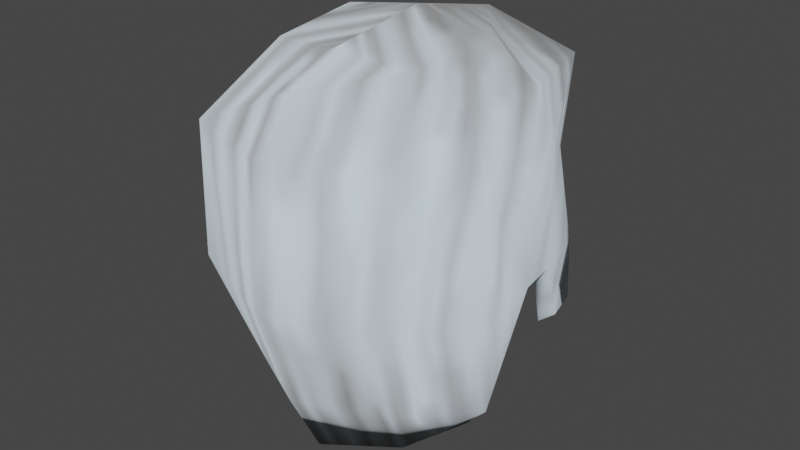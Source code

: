 # Source: ProjectZomboid_Hairs.blend  (saved by Blender 4.1.24; exported with 4.5.12 LTS)
import bpy
from mathutils import Matrix  # noqa: F401  (used for matrix-valued properties, if any)

bpy.ops.wm.read_factory_settings(use_empty=True)
scene = bpy.context.scene
scene.name = 'Scene'

# ---- collections
col_malehair = bpy.data.collections.new('MaleHair'); scene.collection.children.link(col_malehair)

# ---- images (referenced by path relative to the original .blend; pixels are not part of the script)
import os
ASSET_DIR = os.environ.get("B2B_ASSET_DIR", "")  # directory of the original .blend (textures are referenced by path, not embedded)
HERE = os.path.dirname(os.path.abspath(__file__))  # packed textures are extracted next to this script under _unpacked/

def load_image(name, relpath, width, height, colorspace="sRGB"):
    """Load a texture the original file referenced (path relative to the .blend, or extracted next to this script)."""
    p = next((c for c in (os.path.join(HERE, relpath), os.path.join(ASSET_DIR, relpath)) if relpath and os.path.exists(c)), "")
    if p:
        img = bpy.data.images.load(p, check_existing=True)
        img.name = name
    else:  # same state as the original file: an image datablock whose file is absent (Cycles renders it pink)
        img = bpy.data.images.new(name, width, height)
        img.source = "FILE"
        img.filepath = "//" + (relpath or name)
    img.colorspace_settings.name = colorspace
    return img
img_f_hair_white_png = load_image('F_Hair_White.png', '_unpacked/F_Hair_White.4fe7c8e5.png', 128, 128, 'sRGB')

# ---- materials (node trees are filled in below, after node groups)
mat_hair = bpy.data.materials.new('Hair')
mat_hair.alpha_threshold = 0.0
mat_hair.use_transparent_shadow = False
mat_hair.roughness = 0.5

# ---- material node trees
mat_hair.use_nodes = True; mat_hair.node_tree.nodes.clear()
_N = mat_hair.node_tree.nodes; _L = mat_hair.node_tree.links
n0 = _N.new('ShaderNodeOutputMaterial'); n0.name = 'Material Output'; n0.location = (300, 300)
n1 = _N.new('ShaderNodeBsdfDiffuse'); n1.name = 'Diffuse BSDF'; n1.location = (10, 300)
n1.inputs[1].default_value = 0.5
n2 = _N.new('ShaderNodeTexImage'); n2.name = 'Image Texture'; n2.location = (-280, 275)
n2.image = img_f_hair_white_png
_L.new(n1.outputs[0], n0.inputs[0])
_L.new(n2.outputs[0], n1.inputs[0])
n0.is_active_output = True

# ---- world
world_world = bpy.data.worlds.new('World'); scene.world = world_world
world_world.use_nodes = True; world_world.node_tree.nodes.clear()
_N = world_world.node_tree.nodes; _L = world_world.node_tree.links
n0 = _N.new('ShaderNodeOutputWorld'); n0.name = 'World Output'; n0.location = (300, 300)
n1 = _N.new('ShaderNodeBackground'); n1.name = 'Background'; n1.location = (10, 300)
n1.inputs[0].default_value = (0.05088, 0.05088, 0.05088, 1.0)
_L.new(n1.outputs[0], n0.inputs[0])
n0.is_active_output = True
world_world.color = (0.05088, 0.05088, 0.05088)
world_world.use_sun_shadow = False
world_world.sun_shadow_jitter_overblur = 0.0

# ---- meshes
me_046 = bpy.data.meshes.new('.046')
me_046.from_pydata([(0.04149, -0.03851, 0.8718), (0.02678, -0.02745, 0.8443), (0.0532, -0.02303, 0.8866), (0.04957, -0.005056, 0.8856), (0.03337, 0.007183, 0.9407), (0.05537, -0.04204, 0.9123), (0.05277, -0.02807, 0.9113), (0.04917, -0.00567, 0.9121), (0.04419, -0.002707, 0.9415), (0.02872, -0.06375, 0.857), (0.03354, -0.04221, 0.8546), (0.0, 0.02843, 0.9405), (0.0, 0.0363, 0.9655), (0.02795, -0.06221, 0.9825), (0.02727, -0.02595, 0.8321), (0.04454, -0.03894, 0.8643), (0.05829, -0.02076, 0.8901), (0.05403, -0.005514, 0.8889), (0.04354, -0.05389, 0.9721), (0.04843, -0.02495, 0.9726), (0.035, 0.01471, 0.9452), (0.03223, 0.02403, 0.9678), (0.03827, -0.09034, 0.9594), (0.04227, -0.08835, 0.9069), (0.06183, -0.05881, 0.9074), (0.06083, -0.04309, 0.9119), (0.05275, -0.06118, 0.957), (0.05707, -0.0268, 0.9566), (0.05355, -0.006393, 0.9116), (0.04771, -0.007469, 0.9462), (0.05779, -0.02668, 0.9107), (0.0, 0.01566, 0.9811), (0.0304, -0.02542, 0.9854), (0.0352, -0.04328, 0.8441), (0.03525, -0.07487, 0.8661), (0.02955, -0.06857, 0.8469), (0.0539, -0.05391, 0.8655), (0.0, 0.01887, 0.9367), (-0.04149, -0.03851, 0.8718), (-0.02678, -0.02745, 0.8443), (-0.0532, -0.02303, 0.8866), (-0.04957, -0.005056, 0.8856), (0.0, -0.07326, 0.8591), (-0.03337, 0.007183, 0.9407), (-0.05537, -0.04204, 0.9123), (-0.05277, -0.02807, 0.9113), (-0.04917, -0.00567, 0.9121), (-0.04419, -0.002707, 0.9415), (-0.02872, -0.06375, 0.857), (-0.03354, -0.04221, 0.8546), (0.0, -0.06752, 0.9851), (-0.02795, -0.06221, 0.9825), (-0.02727, -0.02595, 0.8321), (-0.04454, -0.03894, 0.8643), (-0.05829, -0.02076, 0.8901), (-0.05403, -0.005514, 0.8889), (0.0, -0.09275, 0.8663), (0.0, -0.07975, 0.8403), (0.0, -0.09127, 0.9766), (-0.04354, -0.05389, 0.9721), (-0.04843, -0.02495, 0.9726), (-0.035, 0.01471, 0.9452), (-0.03223, 0.02403, 0.9678), (0.0, -0.1029, 0.9591), (-0.03827, -0.09034, 0.9594), (0.0, -0.1053, 0.9069), (-0.04227, -0.08835, 0.9069), (-0.06183, -0.05881, 0.9074), (-0.05275, -0.06118, 0.957), (-0.06083, -0.04309, 0.9119), (-0.05355, -0.006393, 0.9116), (-0.05707, -0.0268, 0.9566), (-0.04771, -0.007469, 0.9462), (-0.05779, -0.02668, 0.9107), (0.0, -0.02589, 0.9903), (-0.0304, -0.02542, 0.9854), (-0.03525, -0.07487, 0.8661), (-0.0352, -0.04328, 0.8441), (-0.02955, -0.06857, 0.8469), (-0.0539, -0.05391, 0.8655)], [], [(37, 11, 20), (20, 4, 37), (5, 25, 15), (15, 0, 5), (0, 15, 14), (14, 1, 0), (1, 14, 33), (33, 10, 1), (2, 16, 30), (30, 6, 2), (3, 17, 16), (16, 2, 3), (7, 28, 17), (17, 3, 7), (9, 35, 57), (57, 42, 9), (4, 20, 29), (29, 8, 4), (6, 30, 25), (25, 5, 6), (8, 29, 28), (28, 7, 8), (10, 33, 35), (35, 9, 10), (58, 22, 13), (13, 22, 18), (31, 32, 19), (19, 21, 31), (74, 50, 13), (13, 32, 74), (58, 13, 50), (12, 21, 20), (20, 11, 12), (12, 31, 21), (18, 19, 32), (32, 13, 18), (25, 24, 36), (36, 15, 25), (15, 36, 33), (33, 14, 15), (30, 16, 17), (17, 28, 30), (18, 22, 26), (24, 26, 22), (22, 23, 24), (23, 65, 56), (56, 34, 23), (34, 56, 57), (57, 35, 34), (27, 29, 21), (21, 19, 27), (22, 58, 63), (26, 27, 19), (19, 18, 26), (21, 29, 20), (22, 63, 65), (65, 23, 22), (24, 23, 34), (34, 36, 24), (30, 27, 25), (27, 26, 25), (26, 24, 25), (29, 27, 30), (30, 28, 29), (32, 31, 74), (35, 33, 36), (36, 34, 35), (37, 43, 61), (61, 11, 37), (44, 38, 53), (53, 69, 44), (38, 39, 52), (52, 53, 38), (39, 49, 77), (77, 52, 39), (40, 45, 73), (73, 54, 40), (41, 40, 54), (54, 55, 41), (46, 41, 55), (55, 70, 46), (48, 42, 57), (57, 78, 48), (43, 47, 72), (72, 61, 43), (45, 44, 69), (69, 73, 45), (47, 46, 70), (70, 72, 47), (49, 48, 78), (78, 77, 49), (58, 51, 64), (51, 59, 64), (31, 62, 60), (60, 75, 31), (74, 75, 51), (51, 50, 74), (58, 50, 51), (12, 11, 61), (61, 62, 12), (12, 62, 31), (59, 51, 75), (75, 60, 59), (69, 53, 79), (79, 67, 69), (53, 52, 77), (77, 79, 53), (73, 70, 55), (55, 54, 73), (59, 68, 64), (67, 66, 64), (64, 68, 67), (66, 76, 56), (56, 65, 66), (76, 78, 57), (57, 56, 76), (71, 60, 62), (62, 72, 71), (64, 63, 58), (68, 59, 60), (60, 71, 68), (62, 61, 72), (64, 66, 65), (65, 63, 64), (67, 79, 76), (76, 66, 67), (73, 69, 71), (69, 68, 71), (69, 67, 68), (72, 70, 73), (73, 71, 72), (75, 74, 31), (78, 76, 79), (79, 77, 78)])
me_046.polygons.foreach_set('use_smooth', [True] * 134)
_uv = me_046.uv_layers.new(name='UV0')
_uv.uv.foreach_set('vector', [0.7719, 0.9252, 0.7583, 0.9376, 0.7038, 0.8972, 0.7038, 0.8972, 0.7139, 0.8877, 0.7719, 0.9252, 0.6302, 0.7853, 0.6171, 0.7898, 0.5967, 0.7205, 0.5967, 0.7205, 0.6146, 0.7263, 0.6302, 0.7853, 0.6146, 0.7263, 0.5967, 0.7205, 0.5835, 0.6736, 0.5835, 0.6736, 0.584, 0.677, 0.6146, 0.7263, 0.584, 0.677, 0.5835, 0.6736, 0.5487, 0.6916, 0.5487, 0.6916, 0.5318, 0.679, 0.584, 0.677, 0.7055, 0.7841, 0.7016, 0.7916, 0.6552, 0.806, 0.6552, 0.806, 0.6534, 0.7996, 0.7055, 0.7841, 0.7438, 0.8002, 0.7317, 0.8024, 0.7016, 0.7916, 0.7016, 0.7916, 0.7055, 0.7841, 0.7438, 0.8002, 0.7058, 0.8292, 0.698, 0.8247, 0.7317, 0.8024, 0.7317, 0.8024, 0.7438, 0.8002, 0.7058, 0.8292, 0.4807, 0.6863, 0.4812, 0.7014, 0.3963, 0.7009, 0.3963, 0.7009, 0.396, 0.6785, 0.4807, 0.6863, 0.7139, 0.8877, 0.7038, 0.8972, 0.6666, 0.8682, 0.6666, 0.8682, 0.686, 0.8693, 0.7139, 0.8877, 0.6534, 0.7996, 0.6552, 0.806, 0.6171, 0.7898, 0.6171, 0.7898, 0.6302, 0.7853, 0.6534, 0.7996, 0.686, 0.8693, 0.6666, 0.8682, 0.698, 0.8247, 0.698, 0.8247, 0.7058, 0.8292, 0.686, 0.8693, 0.5318, 0.679, 0.5487, 0.6916, 0.4812, 0.7014, 0.4812, 0.7014, 0.4807, 0.6863, 0.5318, 0.679, 0.398, 0.8664, 0.476, 0.8403, 0.4799, 0.8852, 0.4799, 0.8852, 0.476, 0.8403, 0.5298, 0.8713, 0.6236, 0.9616, 0.5513, 0.9078, 0.5861, 0.8835, 0.5861, 0.8835, 0.672, 0.9218, 0.6236, 0.9616, 0.5083, 0.9405, 0.3984, 0.9005, 0.4799, 0.8852, 0.4799, 0.8852, 0.5513, 0.9078, 0.5083, 0.9405, 0.398, 0.8664, 0.4799, 0.8852, 0.3984, 0.9005, 0.7006, 0.9601, 0.672, 0.9218, 0.7038, 0.8972, 0.7038, 0.8972, 0.7583, 0.9376, 0.7006, 0.9601, 0.7006, 0.9601, 0.6236, 0.9616, 0.672, 0.9218, 0.5298, 0.8713, 0.5861, 0.8835, 0.5513, 0.9078, 0.5513, 0.9078, 0.4799, 0.8852, 0.5298, 0.8713, 0.6171, 0.7898, 0.5806, 0.7838, 0.5616, 0.7299, 0.5616, 0.7299, 0.5967, 0.7205, 0.6171, 0.7898, 0.5967, 0.7205, 0.5616, 0.7299, 0.5487, 0.6916, 0.5487, 0.6916, 0.5835, 0.6736, 0.5967, 0.7205, 0.6552, 0.806, 0.7016, 0.7916, 0.7317, 0.8024, 0.7317, 0.8024, 0.698, 0.8247, 0.6552, 0.806, 0.5298, 0.8713, 0.476, 0.8403, 0.5397, 0.8456, 0.5806, 0.7838, 0.5397, 0.8456, 0.476, 0.8403, 0.476, 0.8403, 0.4987, 0.7805, 0.5806, 0.7838, 0.4987, 0.7805, 0.3971, 0.7803, 0.3966, 0.7328, 0.3966, 0.7328, 0.4936, 0.7281, 0.4987, 0.7805, 0.4936, 0.7281, 0.3966, 0.7328, 0.3963, 0.7009, 0.3963, 0.7009, 0.4812, 0.7014, 0.4936, 0.7281, 0.6096, 0.8612, 0.6666, 0.8682, 0.672, 0.9218, 0.672, 0.9218, 0.5861, 0.8835, 0.6096, 0.8612, 0.476, 0.8403, 0.398, 0.8664, 0.3978, 0.842, 0.5397, 0.8456, 0.6096, 0.8612, 0.5861, 0.8835, 0.5861, 0.8835, 0.5298, 0.8713, 0.5397, 0.8456, 0.672, 0.9218, 0.6666, 0.8682, 0.7038, 0.8972, 0.476, 0.8403, 0.3978, 0.842, 0.3971, 0.7803, 0.3971, 0.7803, 0.4987, 0.7805, 0.476, 0.8403, 0.5806, 0.7838, 0.4987, 0.7805, 0.4936, 0.7281, 0.4936, 0.7281, 0.5616, 0.7299, 0.5806, 0.7838, 0.6552, 0.806, 0.6096, 0.8612, 0.6171, 0.7898, 0.6096, 0.8612, 0.5397, 0.8456, 0.6171, 0.7898, 0.5397, 0.8456, 0.5806, 0.7838, 0.6171, 0.7898, 0.6666, 0.8682, 0.6096, 0.8612, 0.6552, 0.806, 0.6552, 0.806, 0.698, 0.8247, 0.6666, 0.8682, 0.5513, 0.9078, 0.6236, 0.9616, 0.5083, 0.9405, 0.4812, 0.7014, 0.5487, 0.6916, 0.5616, 0.7299, 0.5616, 0.7299, 0.4936, 0.7281, 0.4812, 0.7014, 0.02524, 0.9269, 0.0829, 0.8892, 0.09303, 0.8986, 0.09303, 0.8986, 0.03902, 0.9393, 0.02524, 0.9269, 0.164, 0.7866, 0.1784, 0.7275, 0.1962, 0.7216, 0.1962, 0.7216, 0.1772, 0.791, 0.164, 0.7866, 0.1784, 0.7275, 0.2081, 0.6781, 0.2085, 0.6747, 0.2085, 0.6747, 0.1962, 0.7216, 0.1784, 0.7275, 0.2081, 0.6781, 0.2603, 0.6798, 0.2436, 0.6924, 0.2436, 0.6924, 0.2085, 0.6747, 0.2081, 0.6781, 0.08846, 0.7859, 0.141, 0.8011, 0.1393, 0.8075, 0.1393, 0.8075, 0.09252, 0.7934, 0.08846, 0.7859, 0.05053, 0.8023, 0.08846, 0.7859, 0.09252, 0.7934, 0.09252, 0.7934, 0.06259, 0.8044, 0.05053, 0.8023, 0.08873, 0.8311, 0.05053, 0.8023, 0.06259, 0.8044, 0.06259, 0.8044, 0.09655, 0.8265, 0.08873, 0.8311, 0.3115, 0.6867, 0.396, 0.6785, 0.3963, 0.7009, 0.3963, 0.7009, 0.3113, 0.7019, 0.3115, 0.6867, 0.0829, 0.8892, 0.1109, 0.8708, 0.1302, 0.8696, 0.1302, 0.8696, 0.09303, 0.8986, 0.0829, 0.8892, 0.141, 0.8011, 0.164, 0.7866, 0.1772, 0.791, 0.1772, 0.791, 0.1393, 0.8075, 0.141, 0.8011, 0.1109, 0.8708, 0.08873, 0.8311, 0.09655, 0.8265, 0.09655, 0.8265, 0.1302, 0.8696, 0.1109, 0.8708, 0.2603, 0.6798, 0.3115, 0.6867, 0.3113, 0.7019, 0.3113, 0.7019, 0.2436, 0.6924, 0.2603, 0.6798, 0.398, 0.8664, 0.3165, 0.8857, 0.3195, 0.8407, 0.3165, 0.8857, 0.2664, 0.872, 0.3195, 0.8407, 0.1741, 0.9628, 0.125, 0.9232, 0.2104, 0.8846, 0.2104, 0.8846, 0.2456, 0.9087, 0.1741, 0.9628, 0.2892, 0.9412, 0.2456, 0.9087, 0.3165, 0.8857, 0.3165, 0.8857, 0.3984, 0.9005, 0.2892, 0.9412, 0.398, 0.8664, 0.3984, 0.9005, 0.3165, 0.8857, 0.09695, 0.9616, 0.03902, 0.9393, 0.09303, 0.8986, 0.09303, 0.8986, 0.125, 0.9232, 0.09695, 0.9616, 0.09695, 0.9616, 0.125, 0.9232, 0.1741, 0.9628, 0.2664, 0.872, 0.3165, 0.8857, 0.2456, 0.9087, 0.2456, 0.9087, 0.2104, 0.8846, 0.2664, 0.872, 0.1772, 0.791, 0.1962, 0.7216, 0.2315, 0.7308, 0.2315, 0.7308, 0.2136, 0.7848, 0.1772, 0.791, 0.1962, 0.7216, 0.2085, 0.6747, 0.2436, 0.6924, 0.2436, 0.6924, 0.2315, 0.7308, 0.1962, 0.7216, 0.1393, 0.8075, 0.09655, 0.8265, 0.06259, 0.8044, 0.06259, 0.8044, 0.09252, 0.7934, 0.1393, 0.8075, 0.2664, 0.872, 0.256, 0.8464, 0.3195, 0.8407, 0.2136, 0.7848, 0.2955, 0.781, 0.3195, 0.8407, 0.3195, 0.8407, 0.256, 0.8464, 0.2136, 0.7848, 0.2955, 0.781, 0.2995, 0.7287, 0.3966, 0.7328, 0.3966, 0.7328, 0.3971, 0.7803, 0.2955, 0.781, 0.2995, 0.7287, 0.3113, 0.7019, 0.3963, 0.7009, 0.3963, 0.7009, 0.3966, 0.7328, 0.2995, 0.7287, 0.1866, 0.8623, 0.2104, 0.8846, 0.125, 0.9232, 0.125, 0.9232, 0.1302, 0.8696, 0.1866, 0.8623, 0.3195, 0.8407, 0.3978, 0.842, 0.398, 0.8664, 0.256, 0.8464, 0.2664, 0.872, 0.2104, 0.8846, 0.2104, 0.8846, 0.1866, 0.8623, 0.256, 0.8464, 0.125, 0.9232, 0.09303, 0.8986, 0.1302, 0.8696, 0.3195, 0.8407, 0.2955, 0.781, 0.3971, 0.7803, 0.3971, 0.7803, 0.3978, 0.842, 0.3195, 0.8407, 0.2136, 0.7848, 0.2315, 0.7308, 0.2995, 0.7287, 0.2995, 0.7287, 0.2955, 0.781, 0.2136, 0.7848, 0.1393, 0.8075, 0.1772, 0.791, 0.1866, 0.8623, 0.1772, 0.791, 0.256, 0.8464, 0.1866, 0.8623, 0.1772, 0.791, 0.2136, 0.7848, 0.256, 0.8464, 0.1302, 0.8696, 0.09655, 0.8265, 0.1393, 0.8075, 0.1393, 0.8075, 0.1866, 0.8623, 0.1302, 0.8696, 0.2456, 0.9087, 0.2892, 0.9412, 0.1741, 0.9628, 0.3113, 0.7019, 0.2995, 0.7287, 0.2315, 0.7308, 0.2315, 0.7308, 0.2436, 0.6924, 0.3113, 0.7019])
me_046.materials.append(mat_hair)
me_046.use_remesh_preserve_volume = False
me_046.use_remesh_preserve_attributes = False
me_046.use_mirror_vertex_groups = False
me_046.update()

# ---- objects
ob_m_hair_short = bpy.data.objects.new('M_Hair_Short', me_046)

# ---- transforms, parenting, visibility, modifiers, constraints
ob_m_hair_short.location = (0.0, 0.0, 0.0)
ob_m_hair_short.lineart.crease_threshold = 0.0
_vg = ob_m_hair_short.vertex_groups.new(name='.0014')

# ---- collection membership
col_malehair.objects.link(ob_m_hair_short)

# ---- scene / render settings (as saved in the file)
scene.frame_start = 1; scene.frame_end = 250; scene.frame_set(55)
scene.render.engine = 'BLENDER_EEVEE_NEXT'
scene.cycles.sampling_pattern = 'TABULATED_SOBOL'
scene.cycles.use_light_tree = False
scene.eevee.ray_tracing_options.trace_max_roughness = 0.0
scene.view_settings.view_transform = 'Filmic'
bpy.context.view_layer.update()

# ---- added for rendering (the .blend has no active camera and no usable light): camera, sun
cam_auto = bpy.data.cameras.new('AutoCamera')
cam_auto.lens = 50.0
cam_auto.sensor_width = 36.0
cam_auto.clip_end = 1000.0
ob_auto_camera = bpy.data.objects.new('AutoCamera', cam_auto)
scene.collection.objects.link(ob_auto_camera)
ob_auto_camera.location = (0.227371, -0.307342, 1.09309)
ob_auto_camera.rotation_euler = (1.09748, -7.21219e-08, 0.694738)
scene.camera = ob_auto_camera
light_auto_sun = bpy.data.lights.new('AutoSun', 'SUN')
light_auto_sun.energy = 3.0
light_auto_sun.angle = 0.0523599
ob_auto_sun = bpy.data.objects.new('AutoSun', light_auto_sun)
scene.collection.objects.link(ob_auto_sun)
ob_auto_sun.rotation_euler = (0.872665, 0.174533, 0.523599)
bpy.context.view_layer.update()
